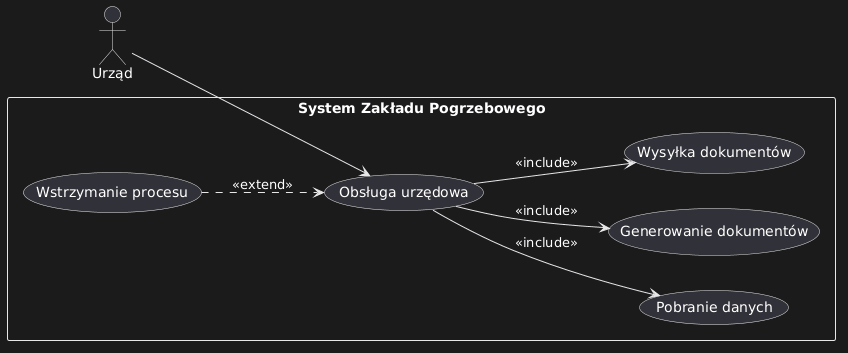

The diagram above was rendered by PlantUML. Its source (embedded in the PNG):
@startuml
left to right direction

actor "Urząd" as U

rectangle "System Zakładu Pogrzebowego" {

    (Obsługa urzędowa)

    ' Relacja aktora
    U --> (Obsługa urzędowa)

    ' INCLUDE - główny przepływ
    (Obsługa urzędowa) --> (Pobranie danych) : <<include>>
    (Obsługa urzędowa) --> (Generowanie dokumentów) : <<include>>
    (Obsługa urzędowa) --> (Wysyłka dokumentów) : <<include>>

    ' EXTEND - alternatywa
    (Wstrzymanie procesu) ..> (Obsługa urzędowa) : <<extend>>

}
@enduml